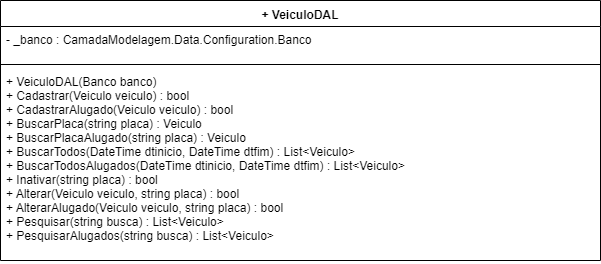

The diagram above was exported from draw.io. Its source (the exported page's mxGraphModel, read from the mxfile embedded in the PNG):
<mxGraphModel dx="1095" dy="349" grid="1" gridSize="10" guides="1" tooltips="1" connect="1" arrows="1" fold="1" page="1" pageScale="1" pageWidth="1169" pageHeight="827" math="0" shadow="0">
  <root>
    <mxCell id="0" />
    <mxCell id="1" parent="0" />
    <mxCell id="MYMX8F3CuHnzxPZbWVWI-5" value="+ VeiculoDAL" style="swimlane;fontStyle=1;align=center;verticalAlign=top;childLayout=stackLayout;horizontal=1;startSize=26;horizontalStack=0;resizeParent=1;resizeParentMax=0;resizeLast=0;collapsible=1;marginBottom=0;" parent="1" vertex="1">
      <mxGeometry x="10" y="70" width="600" height="260" as="geometry" />
    </mxCell>
    <mxCell id="MYMX8F3CuHnzxPZbWVWI-6" value="- _banco : CamadaModelagem.Data.Configuration.Banco" style="text;strokeColor=none;fillColor=none;align=left;verticalAlign=top;spacingLeft=4;spacingRight=4;overflow=hidden;rotatable=0;points=[[0,0.5],[1,0.5]];portConstraint=eastwest;" parent="MYMX8F3CuHnzxPZbWVWI-5" vertex="1">
      <mxGeometry y="26" width="600" height="34" as="geometry" />
    </mxCell>
    <mxCell id="MYMX8F3CuHnzxPZbWVWI-7" value="" style="line;strokeWidth=1;fillColor=none;align=left;verticalAlign=middle;spacingTop=-1;spacingLeft=3;spacingRight=3;rotatable=0;labelPosition=right;points=[];portConstraint=eastwest;" parent="MYMX8F3CuHnzxPZbWVWI-5" vertex="1">
      <mxGeometry y="60" width="600" height="8" as="geometry" />
    </mxCell>
    <mxCell id="MYMX8F3CuHnzxPZbWVWI-8" value="+ VeiculoDAL(Banco banco)&#10;+ Cadastrar(Veiculo veiculo) : bool&#10;+ CadastrarAlugado(Veiculo veiculo) : bool&#10;+ BuscarPlaca(string placa) : Veiculo&#10;+ BuscarPlacaAlugado(string placa) : Veiculo&#10;+ BuscarTodos(DateTime dtinicio, DateTime dtfim) : List&lt;Veiculo&gt;&#10;+ BuscarTodosAlugados(DateTime dtinicio, DateTime dtfim) : List&lt;Veiculo&gt;&#10;+ Inativar(string placa) : bool&#10;+ Alterar(Veiculo veiculo, string placa) : bool&#10;+ AlterarAlugado(Veiculo veiculo, string placa) : bool&#10;+ Pesquisar(string busca) : List&lt;Veiculo&gt;&#10;+ PesquisarAlugados(string busca) : List&lt;Veiculo&gt;&#10; &#10;  &#10; " style="text;strokeColor=none;fillColor=none;align=left;verticalAlign=top;spacingLeft=4;spacingRight=4;overflow=hidden;rotatable=0;points=[[0,0.5],[1,0.5]];portConstraint=eastwest;" parent="MYMX8F3CuHnzxPZbWVWI-5" vertex="1">
      <mxGeometry y="68" width="600" height="192" as="geometry" />
    </mxCell>
  </root>
</mxGraphModel>